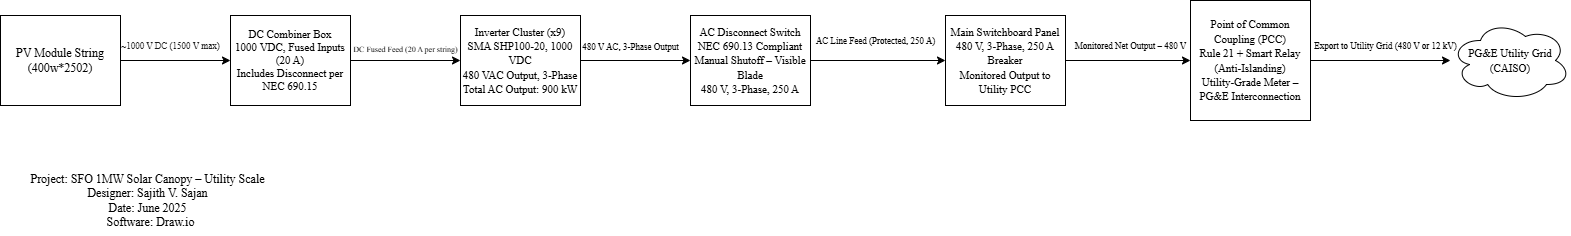

The diagram above was exported from draw.io. Its source (the exported page's mxGraphModel, read from the mxfile embedded in the PNG):
<mxGraphModel dx="1042" dy="527" grid="1" gridSize="10" guides="1" tooltips="1" connect="1" arrows="1" fold="1" page="1" pageScale="1" pageWidth="1169" pageHeight="827" math="0" shadow="0">
  <root>
    <mxCell id="0" />
    <mxCell id="1" parent="0" />
    <mxCell id="W_BHcJhUhQuZomzAw2OH-12" value="" style="edgeStyle=orthogonalEdgeStyle;rounded=0;orthogonalLoop=1;jettySize=auto;html=1;" edge="1" parent="1" source="W_BHcJhUhQuZomzAw2OH-1" target="W_BHcJhUhQuZomzAw2OH-4">
      <mxGeometry relative="1" as="geometry" />
    </mxCell>
    <mxCell id="W_BHcJhUhQuZomzAw2OH-1" value="&lt;div&gt;&lt;font face=&quot;Times New Roman&quot;&gt;DC Combiner Box&lt;/font&gt;&lt;/div&gt;&lt;div&gt;&lt;font face=&quot;Times New Roman&quot;&gt;1000 VDC, Fused Inputs (20 A)&lt;/font&gt;&lt;/div&gt;&lt;div&gt;&lt;font face=&quot;Times New Roman&quot;&gt;Includes Disconnect per NEC 690.15&lt;/font&gt;&lt;/div&gt;" style="rounded=0;whiteSpace=wrap;html=1;fontSize=11;" vertex="1" parent="1">
      <mxGeometry x="250" y="90" width="120" height="90" as="geometry" />
    </mxCell>
    <mxCell id="W_BHcJhUhQuZomzAw2OH-9" value="" style="edgeStyle=orthogonalEdgeStyle;rounded=0;orthogonalLoop=1;jettySize=auto;html=1;" edge="1" parent="1" source="W_BHcJhUhQuZomzAw2OH-2" target="W_BHcJhUhQuZomzAw2OH-1">
      <mxGeometry relative="1" as="geometry" />
    </mxCell>
    <mxCell id="W_BHcJhUhQuZomzAw2OH-2" value="&lt;font face=&quot;Times New Roman&quot;&gt;PV Module String (400w*2502)&lt;/font&gt;" style="rounded=0;whiteSpace=wrap;html=1;" vertex="1" parent="1">
      <mxGeometry x="20" y="90" width="120" height="90" as="geometry" />
    </mxCell>
    <mxCell id="W_BHcJhUhQuZomzAw2OH-14" value="" style="edgeStyle=orthogonalEdgeStyle;rounded=0;orthogonalLoop=1;jettySize=auto;html=1;" edge="1" parent="1" source="W_BHcJhUhQuZomzAw2OH-4" target="W_BHcJhUhQuZomzAw2OH-5">
      <mxGeometry relative="1" as="geometry" />
    </mxCell>
    <mxCell id="W_BHcJhUhQuZomzAw2OH-4" value="&lt;div&gt;&lt;span style=&quot;font-size: 11px;&quot;&gt;Inverter Cluster (x9)&lt;/span&gt;&lt;/div&gt;&lt;div&gt;&lt;span style=&quot;font-size: 11px;&quot;&gt;SMA SHP100-20, 1000 VDC&lt;/span&gt;&lt;/div&gt;&lt;div&gt;&lt;span style=&quot;font-size: 11px;&quot;&gt;480 VAC Output, 3-Phase&lt;/span&gt;&lt;/div&gt;&lt;div&gt;&lt;span style=&quot;font-size: 11px;&quot;&gt;Total AC Output: 900 kW&lt;/span&gt;&lt;/div&gt;" style="rounded=0;whiteSpace=wrap;html=1;fontFamily=Times New Roman;" vertex="1" parent="1">
      <mxGeometry x="480" y="90" width="120" height="90" as="geometry" />
    </mxCell>
    <mxCell id="W_BHcJhUhQuZomzAw2OH-16" value="" style="edgeStyle=orthogonalEdgeStyle;rounded=0;orthogonalLoop=1;jettySize=auto;html=1;" edge="1" parent="1" source="W_BHcJhUhQuZomzAw2OH-5" target="W_BHcJhUhQuZomzAw2OH-6">
      <mxGeometry relative="1" as="geometry" />
    </mxCell>
    <mxCell id="W_BHcJhUhQuZomzAw2OH-5" value="&lt;div&gt;&lt;font face=&quot;Times New Roman&quot;&gt;&lt;span style=&quot;font-size: 11px;&quot;&gt;AC Disconnect Switch&lt;/span&gt;&lt;/font&gt;&lt;/div&gt;&lt;div&gt;&lt;font face=&quot;Times New Roman&quot;&gt;&lt;span style=&quot;font-size: 11px;&quot;&gt;NEC 690.13 Compliant&lt;/span&gt;&lt;/font&gt;&lt;/div&gt;&lt;div&gt;&lt;font face=&quot;Times New Roman&quot;&gt;&lt;span style=&quot;font-size: 11px;&quot;&gt;Manual Shutoff – Visible Blade&lt;/span&gt;&lt;/font&gt;&lt;/div&gt;&lt;div&gt;&lt;font face=&quot;Times New Roman&quot;&gt;&lt;span style=&quot;font-size: 11px;&quot;&gt;480 V, 3-Phase, 250 A&lt;/span&gt;&lt;/font&gt;&lt;/div&gt;" style="rounded=0;whiteSpace=wrap;html=1;" vertex="1" parent="1">
      <mxGeometry x="710" y="90" width="120" height="90" as="geometry" />
    </mxCell>
    <mxCell id="W_BHcJhUhQuZomzAw2OH-28" value="" style="edgeStyle=orthogonalEdgeStyle;rounded=0;orthogonalLoop=1;jettySize=auto;html=1;" edge="1" parent="1" source="W_BHcJhUhQuZomzAw2OH-6" target="W_BHcJhUhQuZomzAw2OH-7">
      <mxGeometry relative="1" as="geometry" />
    </mxCell>
    <mxCell id="W_BHcJhUhQuZomzAw2OH-6" value="&lt;div&gt;&lt;font face=&quot;Times New Roman&quot;&gt;&lt;span style=&quot;font-size: 11px;&quot;&gt;Main Switchboard Panel&lt;/span&gt;&lt;/font&gt;&lt;/div&gt;&lt;div&gt;&lt;font face=&quot;Times New Roman&quot;&gt;&lt;span style=&quot;font-size: 11px;&quot;&gt;480 V, 3-Phase, 250 A Breaker&lt;/span&gt;&lt;/font&gt;&lt;/div&gt;&lt;div&gt;&lt;font face=&quot;Times New Roman&quot;&gt;&lt;span style=&quot;font-size: 11px;&quot;&gt;Monitored Output to Utility PCC&lt;/span&gt;&lt;/font&gt;&lt;/div&gt;" style="rounded=0;whiteSpace=wrap;html=1;" vertex="1" parent="1">
      <mxGeometry x="965" y="90" width="120" height="90" as="geometry" />
    </mxCell>
    <mxCell id="W_BHcJhUhQuZomzAw2OH-20" value="" style="edgeStyle=orthogonalEdgeStyle;rounded=0;orthogonalLoop=1;jettySize=auto;html=1;" edge="1" parent="1" source="W_BHcJhUhQuZomzAw2OH-7" target="W_BHcJhUhQuZomzAw2OH-8">
      <mxGeometry relative="1" as="geometry" />
    </mxCell>
    <mxCell id="W_BHcJhUhQuZomzAw2OH-7" value="&lt;div&gt;&lt;font face=&quot;Times New Roman&quot;&gt;&lt;span style=&quot;font-size: 11px;&quot;&gt;Point of Common Coupling (PCC)&lt;/span&gt;&lt;/font&gt;&lt;/div&gt;&lt;div&gt;&lt;font face=&quot;Times New Roman&quot;&gt;&lt;span style=&quot;font-size: 11px;&quot;&gt;Rule 21 + Smart Relay (Anti-Islanding)&lt;/span&gt;&lt;/font&gt;&lt;/div&gt;&lt;div&gt;&lt;font face=&quot;Times New Roman&quot;&gt;&lt;span style=&quot;font-size: 11px;&quot;&gt;Utility-Grade Meter – PG&amp;amp;E Interconnection&lt;/span&gt;&lt;/font&gt;&lt;/div&gt;" style="rounded=0;whiteSpace=wrap;html=1;" vertex="1" parent="1">
      <mxGeometry x="1210" y="75" width="120" height="120" as="geometry" />
    </mxCell>
    <mxCell id="W_BHcJhUhQuZomzAw2OH-8" value="&lt;font style=&quot;font-size: 11px;&quot; face=&quot;Times New Roman&quot;&gt;PG&amp;amp;E Utility Grid (CAISO)&lt;/font&gt;" style="ellipse;shape=cloud;whiteSpace=wrap;html=1;" vertex="1" parent="1">
      <mxGeometry x="1470" y="95" width="120" height="80" as="geometry" />
    </mxCell>
    <mxCell id="W_BHcJhUhQuZomzAw2OH-10" value="&lt;font face=&quot;Times New Roman&quot; style=&quot;font-size: 9px; background-color: light-dark(#ffffff, var(--ge-dark-color, #121212)); color: rgb(26, 26, 26);&quot;&gt;~1000 V DC (1500 V max)&lt;/font&gt;" style="text;html=1;align=center;verticalAlign=middle;resizable=0;points=[];autosize=1;strokeColor=none;fillColor=none;" vertex="1" parent="1">
      <mxGeometry x="130" y="105" width="120" height="30" as="geometry" />
    </mxCell>
    <mxCell id="W_BHcJhUhQuZomzAw2OH-13" value="&lt;table&gt;&lt;tbody&gt;&lt;tr&gt;&lt;td data-col-size=&quot;sm&quot; data-end=&quot;1002&quot; data-start=&quot;968&quot;&gt;&lt;strong data-end=&quot;997&quot; data-start=&quot;970&quot;&gt;&lt;/strong&gt;&lt;/td&gt;&lt;/tr&gt;&lt;/tbody&gt;&lt;/table&gt;&lt;table&gt;&lt;tbody&gt;&lt;tr&gt;&lt;td data-end=&quot;1043&quot; data-start=&quot;1002&quot; data-col-size=&quot;sm&quot;&gt;&lt;code data-end=&quot;1037&quot; data-start=&quot;1004&quot;&gt;&lt;font face=&quot;Times New Roman&quot; style=&quot;font-size: 8px;&quot;&gt;DC Fused Feed (20 A per string)&lt;/font&gt;&lt;/code&gt;&lt;/td&gt;&lt;/tr&gt;&lt;/tbody&gt;&lt;/table&gt;" style="text;html=1;align=center;verticalAlign=middle;resizable=0;points=[];autosize=1;strokeColor=none;fillColor=none;" vertex="1" parent="1">
      <mxGeometry x="360" y="100" width="130" height="40" as="geometry" />
    </mxCell>
    <mxCell id="W_BHcJhUhQuZomzAw2OH-15" value="&lt;table&gt;&lt;tbody&gt;&lt;tr&gt;&lt;td data-col-size=&quot;sm&quot; data-end=&quot;1982&quot; data-start=&quot;1965&quot;&gt;&lt;font face=&quot;Times New Roman&quot; style=&quot;font-size: 9px;&quot;&gt;&lt;strong data-end=&quot;1976&quot; data-start=&quot;1967&quot;&gt;&lt;/strong&gt;&lt;/font&gt;&lt;/td&gt;&lt;/tr&gt;&lt;/tbody&gt;&lt;/table&gt;&lt;table&gt;&lt;tbody&gt;&lt;tr&gt;&lt;td data-col-size=&quot;md&quot; data-end=&quot;2020&quot; data-start=&quot;1982&quot;&gt;&lt;table&gt;&lt;tbody&gt;&lt;tr&gt;&lt;td data-col-size=&quot;sm&quot; data-end=&quot;1094&quot; data-start=&quot;1060&quot;&gt;&lt;strong data-end=&quot;1090&quot; data-start=&quot;1062&quot;&gt;&lt;/strong&gt;&lt;/td&gt;&lt;/tr&gt;&lt;/tbody&gt;&lt;/table&gt;&lt;table&gt;&lt;tbody&gt;&lt;tr&gt;&lt;td data-end=&quot;1135&quot; data-start=&quot;1094&quot; data-col-size=&quot;sm&quot;&gt;&lt;code data-end=&quot;1122&quot; data-start=&quot;1096&quot;&gt;&lt;font style=&quot;font-size: 9px;&quot; face=&quot;Times New Roman&quot;&gt;480 V AC, 3-Phase Output&lt;/font&gt;&lt;/code&gt;&lt;/td&gt;&lt;/tr&gt;&lt;/tbody&gt;&lt;/table&gt;&lt;/td&gt;&lt;/tr&gt;&lt;/tbody&gt;&lt;/table&gt;" style="text;html=1;align=center;verticalAlign=middle;resizable=0;points=[];autosize=1;strokeColor=none;fillColor=none;" vertex="1" parent="1">
      <mxGeometry x="585" y="90" width="130" height="50" as="geometry" />
    </mxCell>
    <mxCell id="W_BHcJhUhQuZomzAw2OH-17" value="&lt;font style=&quot;font-size: 9px;&quot; face=&quot;Times New Roman&quot;&gt;AC Line Feed (Protected, 250 A)&lt;/font&gt;" style="text;html=1;align=center;verticalAlign=middle;resizable=0;points=[];autosize=1;strokeColor=none;fillColor=none;" vertex="1" parent="1">
      <mxGeometry x="825" y="100" width="140" height="30" as="geometry" />
    </mxCell>
    <mxCell id="W_BHcJhUhQuZomzAw2OH-21" value="&lt;font style=&quot;font-size: 9px;&quot; face=&quot;Times New Roman&quot;&gt;Export to Utility Grid (480 V or 12 kV)&lt;/font&gt;" style="text;html=1;align=center;verticalAlign=middle;resizable=0;points=[];autosize=1;strokeColor=none;fillColor=none;" vertex="1" parent="1">
      <mxGeometry x="1320" y="105" width="170" height="30" as="geometry" />
    </mxCell>
    <mxCell id="W_BHcJhUhQuZomzAw2OH-26" value="&lt;div&gt;&lt;font face=&quot;Times New Roman&quot;&gt;Project: SFO 1MW Solar Canopy – Utility Scale&amp;nbsp;&amp;nbsp;&lt;/font&gt;&lt;/div&gt;&lt;div&gt;&lt;font face=&quot;Times New Roman&quot;&gt;Designer: Sajith V. Sajan&amp;nbsp;&amp;nbsp;&lt;/font&gt;&lt;/div&gt;&lt;div&gt;&lt;font face=&quot;Times New Roman&quot;&gt;Date: June 2025&amp;nbsp;&amp;nbsp;&lt;/font&gt;&lt;/div&gt;&lt;div&gt;&lt;font face=&quot;Times New Roman&quot;&gt;Software: Draw.io&lt;/font&gt;&lt;/div&gt;" style="text;html=1;align=center;verticalAlign=middle;resizable=0;points=[];autosize=1;strokeColor=none;fillColor=none;" vertex="1" parent="1">
      <mxGeometry x="40" y="240" width="260" height="70" as="geometry" />
    </mxCell>
    <mxCell id="W_BHcJhUhQuZomzAw2OH-29" value="&lt;font style=&quot;font-size: 9px;&quot; face=&quot;Times New Roman&quot;&gt;Monitored Net Output – 480 V&lt;/font&gt;" style="text;html=1;align=center;verticalAlign=middle;resizable=0;points=[];autosize=1;strokeColor=none;fillColor=none;" vertex="1" parent="1">
      <mxGeometry x="1080" y="105" width="140" height="30" as="geometry" />
    </mxCell>
  </root>
</mxGraphModel>